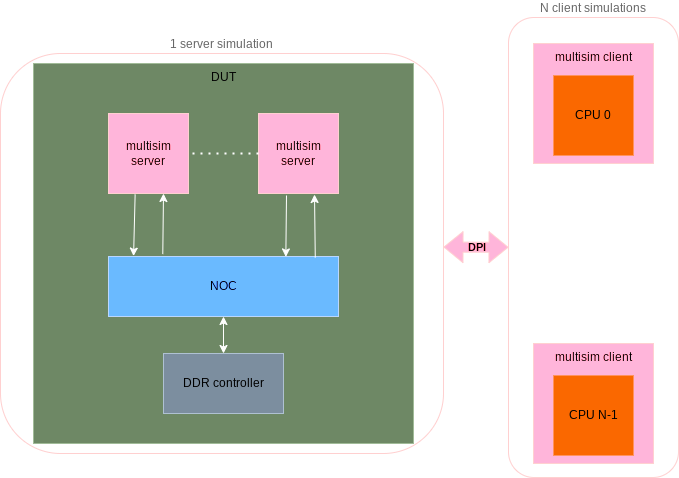

The diagram above was exported from draw.io. Its source (the exported page's mxGraphModel, read from the mxfile embedded in the PNG):
<mxGraphModel dx="1434" dy="1864" grid="1" gridSize="10" guides="1" tooltips="1" connect="1" arrows="1" fold="1" page="1" pageScale="1" pageWidth="850" pageHeight="1100" math="0" shadow="0">
  <root>
    <mxCell id="0" />
    <mxCell id="1" parent="0" />
    <mxCell id="VrggSvrW8uEe0oVeerNh-25" value="1 server simulation" style="rounded=1;whiteSpace=wrap;html=1;fillColor=none;labelPosition=center;verticalLabelPosition=top;align=center;verticalAlign=bottom;strokeColor=#6F0000;fontColor=#999999;" parent="1" vertex="1">
      <mxGeometry x="47" y="30" width="443" height="400" as="geometry" />
    </mxCell>
    <mxCell id="VrggSvrW8uEe0oVeerNh-22" value="N client simulations" style="rounded=1;whiteSpace=wrap;html=1;fillColor=none;labelPosition=center;verticalLabelPosition=top;align=center;verticalAlign=bottom;fontColor=#999999;strokeColor=#6F0000;" parent="1" vertex="1">
      <mxGeometry x="555" y="-6" width="170" height="460" as="geometry" />
    </mxCell>
    <mxCell id="VrggSvrW8uEe0oVeerNh-20" value="&lt;div&gt;&lt;span style=&quot;background-color: initial;&quot;&gt;multisim client&lt;/span&gt;&lt;br&gt;&lt;/div&gt;" style="whiteSpace=wrap;html=1;aspect=fixed;fillColor=#a20025;fontColor=#FFFFFF;strokeColor=#6F0000;labelPosition=center;verticalLabelPosition=middle;align=center;verticalAlign=top;" parent="1" vertex="1">
      <mxGeometry x="580" y="20" width="120" height="120" as="geometry" />
    </mxCell>
    <mxCell id="VrggSvrW8uEe0oVeerNh-1" value="DUT" style="whiteSpace=wrap;html=1;aspect=fixed;fillColor=#6d8764;strokeColor=#3A5431;align=center;labelPosition=center;verticalLabelPosition=middle;verticalAlign=top;fontColor=#ffffff;" parent="1" vertex="1">
      <mxGeometry x="80" y="40" width="380" height="380" as="geometry" />
    </mxCell>
    <mxCell id="VrggSvrW8uEe0oVeerNh-2" value="NOC" style="rounded=0;whiteSpace=wrap;html=1;fillColor=#0050ef;strokeColor=#001DBC;fontColor=#ffffff;" parent="1" vertex="1">
      <mxGeometry x="155" y="233" width="230" height="60" as="geometry" />
    </mxCell>
    <mxCell id="VrggSvrW8uEe0oVeerNh-3" value="multisim server" style="whiteSpace=wrap;html=1;aspect=fixed;fillColor=#a20025;fontColor=#ffffff;strokeColor=#6F0000;" parent="1" vertex="1">
      <mxGeometry x="155" y="90" width="80" height="80" as="geometry" />
    </mxCell>
    <mxCell id="VrggSvrW8uEe0oVeerNh-4" value="&lt;div&gt;multisim server&lt;/div&gt;" style="whiteSpace=wrap;html=1;aspect=fixed;fillColor=#a20025;fontColor=#ffffff;strokeColor=#6F0000;" parent="1" vertex="1">
      <mxGeometry x="305" y="90" width="80" height="80" as="geometry" />
    </mxCell>
    <mxCell id="VrggSvrW8uEe0oVeerNh-5" value="" style="endArrow=none;dashed=1;html=1;dashPattern=1 3;strokeWidth=2;rounded=0;entryX=1;entryY=0.5;entryDx=0;entryDy=0;exitX=0;exitY=0.5;exitDx=0;exitDy=0;" parent="1" source="VrggSvrW8uEe0oVeerNh-4" target="VrggSvrW8uEe0oVeerNh-3" edge="1">
      <mxGeometry width="50" height="50" relative="1" as="geometry">
        <mxPoint x="400" y="410" as="sourcePoint" />
        <mxPoint x="450" y="360" as="targetPoint" />
      </mxGeometry>
    </mxCell>
    <mxCell id="VrggSvrW8uEe0oVeerNh-8" value="" style="endArrow=classic;html=1;rounded=0;exitX=0.236;exitY=-0.04;exitDx=0;exitDy=0;exitPerimeter=0;" parent="1" source="VrggSvrW8uEe0oVeerNh-2" edge="1">
      <mxGeometry width="50" height="50" relative="1" as="geometry">
        <mxPoint x="160" y="220" as="sourcePoint" />
        <mxPoint x="210" y="170" as="targetPoint" />
      </mxGeometry>
    </mxCell>
    <mxCell id="VrggSvrW8uEe0oVeerNh-9" value="" style="endArrow=classic;html=1;rounded=0;entryX=0.109;entryY=-0.007;entryDx=0;entryDy=0;entryPerimeter=0;exitX=0.333;exitY=1.01;exitDx=0;exitDy=0;exitPerimeter=0;" parent="1" source="VrggSvrW8uEe0oVeerNh-3" target="VrggSvrW8uEe0oVeerNh-2" edge="1">
      <mxGeometry width="50" height="50" relative="1" as="geometry">
        <mxPoint x="360" y="170" as="sourcePoint" />
        <mxPoint x="410" y="120" as="targetPoint" />
      </mxGeometry>
    </mxCell>
    <mxCell id="VrggSvrW8uEe0oVeerNh-10" value="" style="endArrow=classic;html=1;rounded=0;exitX=0.899;exitY=0.019;exitDx=0;exitDy=0;exitPerimeter=0;" parent="1" source="VrggSvrW8uEe0oVeerNh-2" edge="1">
      <mxGeometry width="50" height="50" relative="1" as="geometry">
        <mxPoint x="360" y="199" as="sourcePoint" />
        <mxPoint x="361" y="171" as="targetPoint" />
      </mxGeometry>
    </mxCell>
    <mxCell id="VrggSvrW8uEe0oVeerNh-11" value="" style="endArrow=classic;html=1;rounded=0;entryX=0.771;entryY=0.007;entryDx=0;entryDy=0;entryPerimeter=0;exitX=0.333;exitY=1.01;exitDx=0;exitDy=0;exitPerimeter=0;" parent="1" target="VrggSvrW8uEe0oVeerNh-2" edge="1">
      <mxGeometry width="50" height="50" relative="1" as="geometry">
        <mxPoint x="333" y="172" as="sourcePoint" />
        <mxPoint x="331" y="201" as="targetPoint" />
      </mxGeometry>
    </mxCell>
    <mxCell id="VrggSvrW8uEe0oVeerNh-12" value="" style="endArrow=classic;startArrow=classic;html=1;rounded=0;exitX=0.5;exitY=1;exitDx=0;exitDy=0;entryX=0.5;entryY=0;entryDx=0;entryDy=0;" parent="1" source="VrggSvrW8uEe0oVeerNh-2" target="VrggSvrW8uEe0oVeerNh-13" edge="1">
      <mxGeometry width="50" height="50" relative="1" as="geometry">
        <mxPoint x="280" y="140" as="sourcePoint" />
        <mxPoint x="330" y="90" as="targetPoint" />
      </mxGeometry>
    </mxCell>
    <mxCell id="VrggSvrW8uEe0oVeerNh-13" value="DDR controller" style="rounded=0;whiteSpace=wrap;html=1;fillColor=#647687;fontColor=#ffffff;strokeColor=#314354;" parent="1" vertex="1">
      <mxGeometry x="210" y="330" width="120" height="60" as="geometry" />
    </mxCell>
    <mxCell id="VrggSvrW8uEe0oVeerNh-15" value="CPU 0" style="whiteSpace=wrap;html=1;aspect=fixed;fillColor=#fa6800;fontColor=#FFFFFF;strokeColor=#C73500;" parent="1" vertex="1">
      <mxGeometry x="600" y="52" width="80" height="80" as="geometry" />
    </mxCell>
    <mxCell id="VrggSvrW8uEe0oVeerNh-16" value="" style="endArrow=none;dashed=1;html=1;dashPattern=1 3;strokeWidth=2;rounded=0;" parent="1" edge="1">
      <mxGeometry width="50" height="50" relative="1" as="geometry">
        <mxPoint x="640" y="320" as="sourcePoint" />
        <mxPoint x="640" y="140" as="targetPoint" />
      </mxGeometry>
    </mxCell>
    <mxCell id="VrggSvrW8uEe0oVeerNh-21" value="DPI" style="shape=flexArrow;endArrow=classic;startArrow=classic;html=1;rounded=0;fillColor=#a20025;strokeColor=#6F0000;labelBackgroundColor=none;labelBorderColor=none;textShadow=0;fontStyle=1;fontColor=#FFFFFF;" parent="1" target="VrggSvrW8uEe0oVeerNh-22" edge="1">
      <mxGeometry width="100" height="100" relative="1" as="geometry">
        <mxPoint x="490" y="223.57999999999998" as="sourcePoint" />
        <mxPoint x="550" y="224" as="targetPoint" />
      </mxGeometry>
    </mxCell>
    <mxCell id="VrggSvrW8uEe0oVeerNh-23" value="&lt;div&gt;&lt;span style=&quot;background-color: initial;&quot;&gt;multisim client&lt;/span&gt;&lt;br&gt;&lt;/div&gt;" style="whiteSpace=wrap;html=1;aspect=fixed;fillColor=#a20025;fontColor=#FFFFFF;strokeColor=#6F0000;labelPosition=center;verticalLabelPosition=middle;align=center;verticalAlign=top;" parent="1" vertex="1">
      <mxGeometry x="580" y="320" width="120" height="120" as="geometry" />
    </mxCell>
    <mxCell id="VrggSvrW8uEe0oVeerNh-24" value="CPU N-1" style="whiteSpace=wrap;html=1;aspect=fixed;fillColor=#fa6800;fontColor=#FFFFFF;strokeColor=#C73500;" parent="1" vertex="1">
      <mxGeometry x="600" y="352" width="80" height="80" as="geometry" />
    </mxCell>
  </root>
</mxGraphModel>